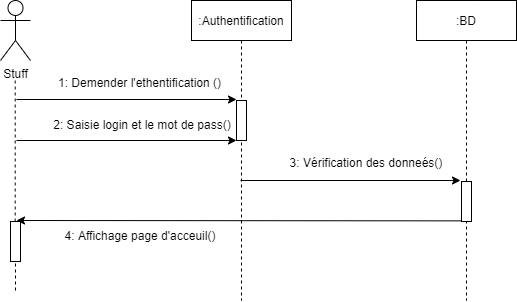

The diagram above was exported from draw.io. Its source (the exported page's mxGraphModel, read from the mxfile embedded in the PNG):
<mxGraphModel dx="889" dy="474" grid="1" gridSize="10" guides="1" tooltips="1" connect="1" arrows="1" fold="1" page="1" pageScale="1" pageWidth="850" pageHeight="1100" math="0" shadow="0">
  <root>
    <mxCell id="0" />
    <mxCell id="1" parent="0" />
    <mxCell id="3nuBFxr9cyL0pnOWT2aG-1" value=":Authentification" style="shape=umlLifeline;perimeter=lifelinePerimeter;container=1;collapsible=0;recursiveResize=0;rounded=0;shadow=0;strokeWidth=1;" parent="1" vertex="1">
      <mxGeometry x="255" y="100" width="100" height="300" as="geometry" />
    </mxCell>
    <mxCell id="-NB_c0c00v1KZFnpDaG5-3" value="" style="html=1;points=[];perimeter=orthogonalPerimeter;" vertex="1" parent="3nuBFxr9cyL0pnOWT2aG-1">
      <mxGeometry x="45" y="100" width="10" height="40" as="geometry" />
    </mxCell>
    <mxCell id="-NB_c0c00v1KZFnpDaG5-16" value="" style="endArrow=classic;html=1;rounded=0;" edge="1" parent="3nuBFxr9cyL0pnOWT2aG-1">
      <mxGeometry width="50" height="50" relative="1" as="geometry">
        <mxPoint x="-175" y="139.9999999999999" as="sourcePoint" />
        <mxPoint x="45" y="139.9999999999999" as="targetPoint" />
      </mxGeometry>
    </mxCell>
    <mxCell id="3nuBFxr9cyL0pnOWT2aG-5" value=":BD" style="shape=umlLifeline;perimeter=lifelinePerimeter;container=1;collapsible=0;recursiveResize=0;rounded=0;shadow=0;strokeWidth=1;" parent="1" vertex="1">
      <mxGeometry x="480" y="100" width="100" height="300" as="geometry" />
    </mxCell>
    <mxCell id="3nuBFxr9cyL0pnOWT2aG-6" value="" style="points=[];perimeter=orthogonalPerimeter;rounded=0;shadow=0;strokeWidth=1;" parent="3nuBFxr9cyL0pnOWT2aG-5" vertex="1">
      <mxGeometry x="45" y="181" width="10" height="40" as="geometry" />
    </mxCell>
    <mxCell id="-NB_c0c00v1KZFnpDaG5-18" value="" style="endArrow=classic;html=1;rounded=0;" edge="1" parent="3nuBFxr9cyL0pnOWT2aG-5">
      <mxGeometry width="50" height="50" relative="1" as="geometry">
        <mxPoint x="-176" y="179.9999999999999" as="sourcePoint" />
        <mxPoint x="44" y="179.9999999999999" as="targetPoint" />
      </mxGeometry>
    </mxCell>
    <mxCell id="-NB_c0c00v1KZFnpDaG5-19" value="3: Vérification des donneés()" style="text;html=1;strokeColor=none;fillColor=none;align=center;verticalAlign=middle;whiteSpace=wrap;rounded=0;" vertex="1" parent="3nuBFxr9cyL0pnOWT2aG-5">
      <mxGeometry x="-145" y="148" width="190" height="30" as="geometry" />
    </mxCell>
    <mxCell id="-NB_c0c00v1KZFnpDaG5-1" value="Stuff" style="shape=umlActor;verticalLabelPosition=bottom;verticalAlign=top;html=1;outlineConnect=0;" vertex="1" parent="1">
      <mxGeometry x="64" y="100" width="30" height="60" as="geometry" />
    </mxCell>
    <mxCell id="-NB_c0c00v1KZFnpDaG5-9" value="" style="endArrow=none;dashed=1;html=1;rounded=0;startArrow=none;" edge="1" parent="1" source="-NB_c0c00v1KZFnpDaG5-21">
      <mxGeometry width="50" height="50" relative="1" as="geometry">
        <mxPoint x="79" y="390" as="sourcePoint" />
        <mxPoint x="78.68" y="180" as="targetPoint" />
      </mxGeometry>
    </mxCell>
    <mxCell id="-NB_c0c00v1KZFnpDaG5-13" value="" style="endArrow=classic;html=1;rounded=0;" edge="1" parent="1">
      <mxGeometry width="50" height="50" relative="1" as="geometry">
        <mxPoint x="80" y="199" as="sourcePoint" />
        <mxPoint x="300" y="199" as="targetPoint" />
      </mxGeometry>
    </mxCell>
    <mxCell id="-NB_c0c00v1KZFnpDaG5-14" value="1: Demender l'ethentification ()" style="text;html=1;strokeColor=none;fillColor=none;align=center;verticalAlign=middle;whiteSpace=wrap;rounded=0;" vertex="1" parent="1">
      <mxGeometry x="117" y="168" width="173" height="30" as="geometry" />
    </mxCell>
    <mxCell id="-NB_c0c00v1KZFnpDaG5-17" value="2: Saisie login et le mot de pass()" style="text;html=1;strokeColor=none;fillColor=none;align=center;verticalAlign=middle;whiteSpace=wrap;rounded=0;" vertex="1" parent="1">
      <mxGeometry x="111" y="210" width="190" height="30" as="geometry" />
    </mxCell>
    <mxCell id="-NB_c0c00v1KZFnpDaG5-20" value="" style="endArrow=classic;html=1;rounded=0;exitX=-0.025;exitY=0.984;exitDx=0;exitDy=0;exitPerimeter=0;" edge="1" parent="1" source="3nuBFxr9cyL0pnOWT2aG-6">
      <mxGeometry width="50" height="50" relative="1" as="geometry">
        <mxPoint x="430" y="350" as="sourcePoint" />
        <mxPoint x="80" y="320" as="targetPoint" />
      </mxGeometry>
    </mxCell>
    <mxCell id="-NB_c0c00v1KZFnpDaG5-21" value="" style="points=[];perimeter=orthogonalPerimeter;rounded=0;shadow=0;strokeWidth=1;" vertex="1" parent="1">
      <mxGeometry x="74" y="321" width="10" height="40" as="geometry" />
    </mxCell>
    <mxCell id="-NB_c0c00v1KZFnpDaG5-22" value="" style="endArrow=none;dashed=1;html=1;rounded=0;" edge="1" parent="1" target="-NB_c0c00v1KZFnpDaG5-21">
      <mxGeometry width="50" height="50" relative="1" as="geometry">
        <mxPoint x="79.00000000000011" y="390" as="sourcePoint" />
        <mxPoint x="78.68000000000006" y="180" as="targetPoint" />
      </mxGeometry>
    </mxCell>
    <mxCell id="-NB_c0c00v1KZFnpDaG5-23" value="4: Affichage page d'acceuil()" style="text;html=1;strokeColor=none;fillColor=none;align=center;verticalAlign=middle;whiteSpace=wrap;rounded=0;" vertex="1" parent="1">
      <mxGeometry x="108.5" y="321" width="190" height="30" as="geometry" />
    </mxCell>
  </root>
</mxGraphModel>